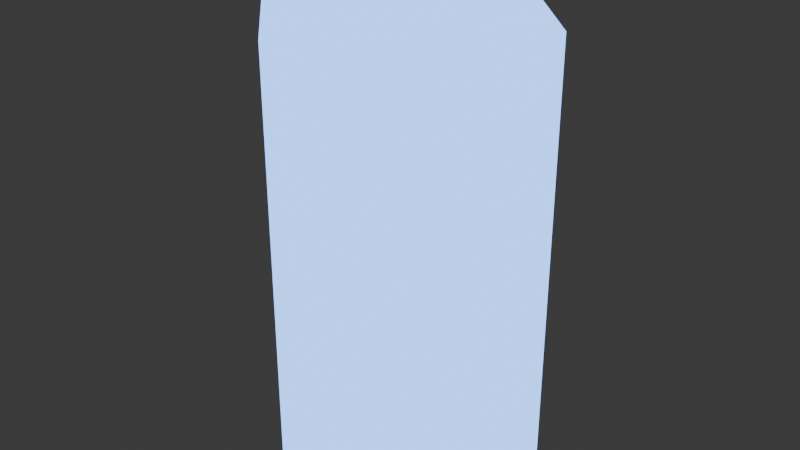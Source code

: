 # Source: tower_sniper_lod2.blend  (saved by Blender 4.3.34; exported with 4.5.12 LTS)
import bpy
from mathutils import Matrix  # noqa: F401  (used for matrix-valued properties, if any)

bpy.ops.wm.read_factory_settings(use_empty=True)
scene = bpy.context.scene
scene.name = 'Scene'

# ---- collections
col_collection = bpy.data.collections.new('Collection'); scene.collection.children.link(col_collection)

# ---- materials (node trees are filled in below, after node groups)
mat_neonblue = bpy.data.materials.new('NeonBlue')

# ---- material node trees
mat_neonblue.use_nodes = True; mat_neonblue.node_tree.nodes.clear()
_N = mat_neonblue.node_tree.nodes; _L = mat_neonblue.node_tree.links
n0 = _N.new('ShaderNodeBsdfPrincipled'); n0.name = 'Principled BSDF'; n0.location = (10, 300)
n0.inputs[0].default_value = (0.2, 0.4, 1.0, 1.0)
n0.inputs[27].default_value = (0.2, 0.4, 1.0, 1.0)
n0.inputs[28].default_value = 3.0
n1 = _N.new('ShaderNodeOutputMaterial'); n1.name = 'Material Output'; n1.location = (300, 300)
_L.new(n0.outputs[0], n1.inputs[0])
n1.is_active_output = True

# ---- world
world_world = bpy.data.worlds.new('World'); scene.world = world_world
world_world.use_nodes = True; world_world.node_tree.nodes.clear()
_N = world_world.node_tree.nodes; _L = world_world.node_tree.links
n0 = _N.new('ShaderNodeOutputWorld'); n0.name = 'World Output'; n0.location = (300, 300)
n1 = _N.new('ShaderNodeBackground'); n1.name = 'Background'; n1.location = (10, 300)
n1.inputs[0].default_value = (0.05088, 0.05088, 0.05088, 1.0)
_L.new(n1.outputs[0], n0.inputs[0])
n0.is_active_output = True
world_world.color = (0.05088, 0.05088, 0.05088)
world_world.sun_shadow_jitter_overblur = 0.0

# ---- meshes
me_cylinder = bpy.data.meshes.new('Cylinder')
me_cylinder.from_pydata([(0.0, 0.3, 0.0), (0.0, 0.3, 0.8), (0.3, 0.0, 0.0), (0.3, 0.0, 0.8), (0.0, -0.3, 0.0), (0.0, -0.3, 0.8), (-0.3, 0.0, 0.0), (-0.3, 0.0, 0.8)], [], [(0, 1, 3, 2), (2, 3, 5, 4), (3, 1, 7, 5), (4, 5, 7, 6), (6, 7, 1, 0), (0, 2, 4, 6)])
_uv = me_cylinder.uv_layers.new(name='UVMap')
_uv.uv.foreach_set('vector', [1.0, 0.5, 1.0, 1.0, 0.75, 1.0, 0.75, 0.5, 0.75, 0.5, 0.75, 1.0, 0.5, 1.0, 0.5, 0.5, 0.49, 0.25, 0.25, 0.49, 0.01, 0.25, 0.25, 0.01, 0.5, 0.5, 0.5, 1.0, 0.25, 1.0, 0.25, 0.5, 0.25, 0.5, 0.25, 1.0, 0.0, 1.0, 0.0, 0.5, 0.75, 0.49, 0.99, 0.25, 0.75, 0.01, 0.51, 0.25])
me_cylinder.materials.append(mat_neonblue)
me_cylinder.update()

# ---- objects
ob_tower_sniper_lod2 = bpy.data.objects.new('tower_sniper_lod2', me_cylinder)

# ---- transforms, parenting, visibility, modifiers, constraints
ob_tower_sniper_lod2.location = (0.0, 0.0, 0.0)

# ---- collection membership
col_collection.objects.link(ob_tower_sniper_lod2)

# ---- scene / render settings (as saved in the file)
scene.frame_start = 1; scene.frame_end = 250; scene.frame_set(1)
scene.render.engine = 'BLENDER_EEVEE_NEXT'
bpy.context.view_layer.update()

# ---- added for rendering (the .blend has no active camera): camera
cam_auto = bpy.data.cameras.new('AutoCamera')
cam_auto.lens = 50.0
cam_auto.sensor_width = 36.0
cam_auto.clip_end = 1000.0
ob_auto_camera = bpy.data.objects.new('AutoCamera', cam_auto)
scene.collection.objects.link(ob_auto_camera)
ob_auto_camera.location = (1.07899, -1.29479, 1.26319)
ob_auto_camera.rotation_euler = (1.09748, -7.21219e-08, 0.694738)
scene.camera = ob_auto_camera
bpy.context.view_layer.update()
